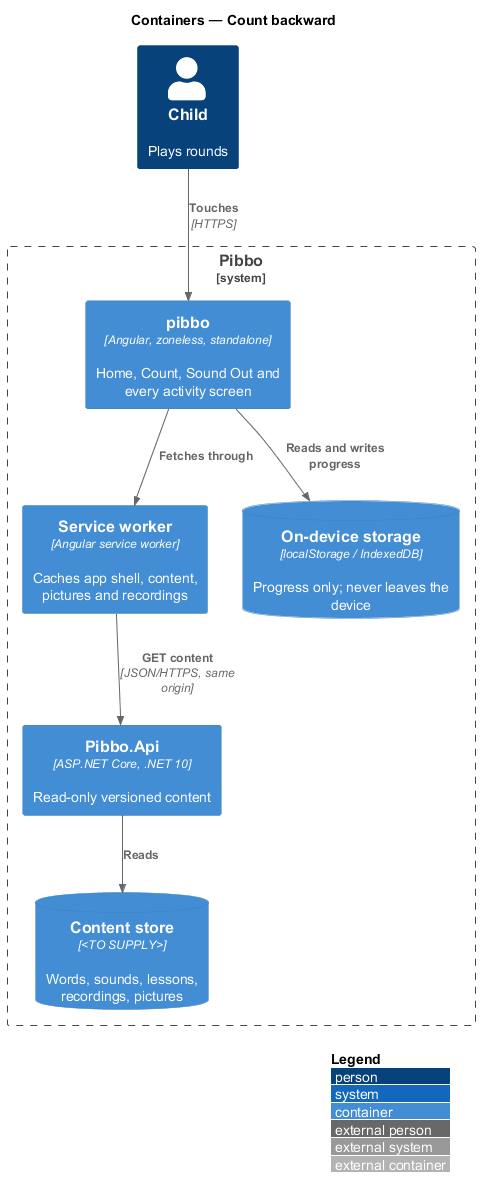

The diagram above was rendered by PlantUML. Its source (embedded in the PNG):
@startuml
!include <C4/C4_Container>
LAYOUT_WITH_LEGEND()
title Containers — Count backward
Person(child, "Child", "Plays rounds")
System_Boundary(pibbo, "Pibbo") {
  Container(spa, "pibbo", "Angular, zoneless, standalone", "Home, Count, Sound Out and every activity screen")
  Container(sw, "Service worker", "Angular service worker", "Caches app shell, content, pictures and recordings")
  ContainerDb(store, "On-device storage", "localStorage / IndexedDB", "Progress only; never leaves the device")
  Container(api, "Pibbo.Api", "ASP.NET Core, .NET 10", "Read-only versioned content")
  ContainerDb(content, "Content store", "<TO SUPPLY>", "Words, sounds, lessons, recordings, pictures")
}
Rel(child, spa, "Touches", "HTTPS")
Rel(spa, sw, "Fetches through")
Rel(sw, api, "GET content", "JSON/HTTPS, same origin")
Rel(spa, store, "Reads and writes progress")
Rel(api, content, "Reads")
@enduml